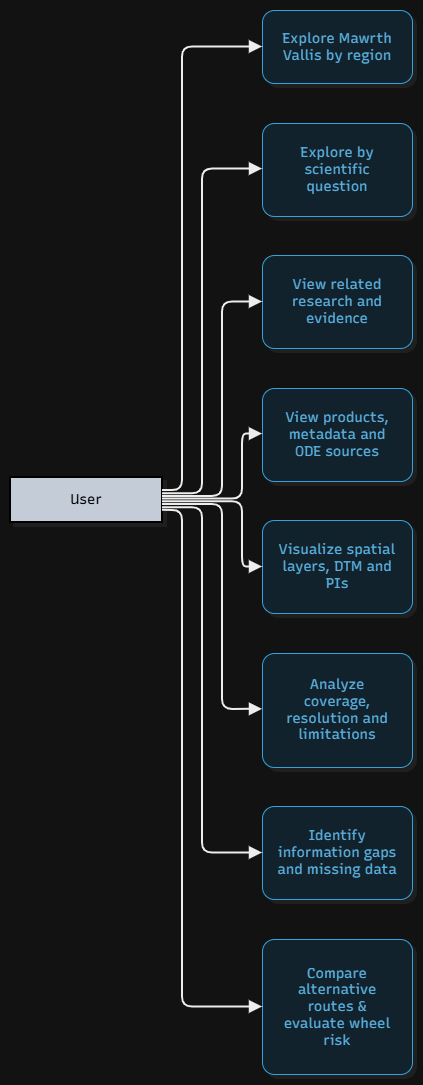

The diagram above was exported from draw.io. Its source (the exported page's mxGraphModel, read from the mxfile embedded in the PNG):
<mxGraphModel dx="1675" dy="918" grid="1" gridSize="10" guides="1" tooltips="1" connect="1" arrows="1" fold="1" page="1" pageScale="1" pageWidth="827" pageHeight="1169" math="0" shadow="0">
  <root>
    <mxCell id="0" />
    <mxCell id="1" parent="0" />
    <UserObject label="" mermaidData="{&#10;  &quot;data&quot;: &quot;graph LR\n    classDef user fill:#1f2937,stroke:#fff,stroke-width:2px,color:#fff;\n    classDef usecase fill:#e0f2fe,stroke:#0284c7,stroke-width:1px,color:#0369a1;\n\n    U[User]:::user\n\n    U --&gt; UC1(Explore Mawrth Vallis by region):::usecase\n    U --&gt; UC2(Explore by scientific question):::usecase\n    U --&gt; UC3(View related research and evidence):::usecase\n    U --&gt; UC4(View products, metadata and ODE sources):::usecase\n    U --&gt; UC5(Visualize spatial layers, DTM and PIs):::usecase\n    U --&gt; UC6(Analyze coverage, resolution and limitations):::usecase\n    U --&gt; UC7(Identify information gaps and missing data):::usecase\n    U --&gt; UC8(Compare alternative routes &amp; evaluate wheel risk):::usecase&quot;,&#10;  &quot;config&quot;: null,&#10;  &quot;version&quot;: &quot;12&quot;&#10;}" id="TsZqQNAhlLHO8ndvMBse-128">
      <mxCell connectable="0" parent="1" style="group;transparentBounds=1;editIcon=1;lockedGroup=0;groupPadding=10;" vertex="1">
        <mxGeometry as="geometry" />
      </mxCell>
    </UserObject>
    <UserObject label="User" mermaidId="n:U" mermaidBaseStyle="html=1;whiteSpace=wrap;strokeWidth=2;fillColor=#1f2937;strokeColor=#fff;fontColor=#fff;fontFamily=Recursive;fontSize=14;shadow=1;shadowColor=#000000;shadowOffsetX=4;shadowOffsetY=4;shadowBlur=0;shadowOpacity=6;" mermaidBaseValue="User" id="TsZqQNAhlLHO8ndvMBse-129">
      <mxCell parent="TsZqQNAhlLHO8ndvMBse-128" style="html=1;whiteSpace=wrap;strokeWidth=2;fillColor=#1f2937;strokeColor=#fff;fontColor=#fff;fontFamily=Recursive;fontSize=14;shadow=1;shadowColor=#000000;shadowOffsetX=4;shadowOffsetY=4;shadowBlur=0;shadowOpacity=6;fontSource=https%3A%2F%2Ffonts.googleapis.com%2Fcss%3Ffamily%3DRecursive;" vertex="1">
        <mxGeometry height="45" width="152" x="30" y="497" as="geometry" />
      </mxCell>
    </UserObject>
    <UserObject label="Explore Mawrth Vallis by region" mermaidId="n:UC1" mermaidBaseStyle="rounded=1;absoluteArcSize=1;arcSize=24;html=1;whiteSpace=wrap;strokeWidth=1;fillColor=#e0f2fe;strokeColor=#0284c7;fontColor=#0369a1;fontFamily=Recursive;fontSize=14;shadow=1;shadowColor=#000000;shadowOffsetX=4;shadowOffsetY=4;shadowBlur=0;shadowOpacity=6;" mermaidBaseValue="Explore Mawrth Vallis by region" id="TsZqQNAhlLHO8ndvMBse-130">
      <mxCell parent="TsZqQNAhlLHO8ndvMBse-128" style="rounded=1;absoluteArcSize=1;arcSize=24;html=1;whiteSpace=wrap;strokeWidth=1;fillColor=#e0f2fe;strokeColor=#0284c7;fontColor=#0369a1;fontFamily=Recursive;fontSize=14;shadow=1;shadowColor=#000000;shadowOffsetX=4;shadowOffsetY=4;shadowBlur=0;shadowOpacity=6;labelWidth=120;fontSource=https%3A%2F%2Ffonts.googleapis.com%2Fcss%3Ffamily%3DRecursive;" vertex="1">
        <mxGeometry height="73" width="150" x="282" y="30" as="geometry" />
      </mxCell>
    </UserObject>
    <UserObject label="Explore by scientific question" mermaidId="n:UC2" mermaidBaseStyle="rounded=1;absoluteArcSize=1;arcSize=24;html=1;whiteSpace=wrap;strokeWidth=1;fillColor=#e0f2fe;strokeColor=#0284c7;fontColor=#0369a1;fontFamily=Recursive;fontSize=14;shadow=1;shadowColor=#000000;shadowOffsetX=4;shadowOffsetY=4;shadowBlur=0;shadowOpacity=6;" mermaidBaseValue="Explore by scientific question" id="TsZqQNAhlLHO8ndvMBse-131">
      <mxCell parent="TsZqQNAhlLHO8ndvMBse-128" style="rounded=1;absoluteArcSize=1;arcSize=24;html=1;whiteSpace=wrap;strokeWidth=1;fillColor=#e0f2fe;strokeColor=#0284c7;fontColor=#0369a1;fontFamily=Recursive;fontSize=14;shadow=1;shadowColor=#000000;shadowOffsetX=4;shadowOffsetY=4;shadowBlur=0;shadowOpacity=6;labelWidth=120;fontSource=https%3A%2F%2Ffonts.googleapis.com%2Fcss%3Ffamily%3DRecursive;" vertex="1">
        <mxGeometry height="93" width="150" x="282" y="143" as="geometry" />
      </mxCell>
    </UserObject>
    <UserObject label="View related research and evidence" mermaidId="n:UC3" mermaidBaseStyle="rounded=1;absoluteArcSize=1;arcSize=24;html=1;whiteSpace=wrap;strokeWidth=1;fillColor=#e0f2fe;strokeColor=#0284c7;fontColor=#0369a1;fontFamily=Recursive;fontSize=14;shadow=1;shadowColor=#000000;shadowOffsetX=4;shadowOffsetY=4;shadowBlur=0;shadowOpacity=6;" mermaidBaseValue="View related research and evidence" id="TsZqQNAhlLHO8ndvMBse-132">
      <mxCell parent="TsZqQNAhlLHO8ndvMBse-128" style="rounded=1;absoluteArcSize=1;arcSize=24;html=1;whiteSpace=wrap;strokeWidth=1;fillColor=#e0f2fe;strokeColor=#0284c7;fontColor=#0369a1;fontFamily=Recursive;fontSize=14;shadow=1;shadowColor=#000000;shadowOffsetX=4;shadowOffsetY=4;shadowBlur=0;shadowOpacity=6;labelWidth=120;fontSource=https%3A%2F%2Ffonts.googleapis.com%2Fcss%3Ffamily%3DRecursive;" vertex="1">
        <mxGeometry height="93" width="150" x="282" y="275" as="geometry" />
      </mxCell>
    </UserObject>
    <UserObject label="View products, metadata and ODE sources" mermaidId="n:UC4" mermaidBaseStyle="rounded=1;absoluteArcSize=1;arcSize=24;html=1;whiteSpace=wrap;strokeWidth=1;fillColor=#e0f2fe;strokeColor=#0284c7;fontColor=#0369a1;fontFamily=Recursive;fontSize=14;shadow=1;shadowColor=#000000;shadowOffsetX=4;shadowOffsetY=4;shadowBlur=0;shadowOpacity=6;" mermaidBaseValue="View products, metadata and ODE sources" id="TsZqQNAhlLHO8ndvMBse-133">
      <mxCell parent="TsZqQNAhlLHO8ndvMBse-128" style="rounded=1;absoluteArcSize=1;arcSize=24;html=1;whiteSpace=wrap;strokeWidth=1;fillColor=#e0f2fe;strokeColor=#0284c7;fontColor=#0369a1;fontFamily=Recursive;fontSize=14;shadow=1;shadowColor=#000000;shadowOffsetX=4;shadowOffsetY=4;shadowBlur=0;shadowOpacity=6;labelWidth=120;fontSource=https%3A%2F%2Ffonts.googleapis.com%2Fcss%3Ffamily%3DRecursive;" vertex="1">
        <mxGeometry height="93" width="150" x="282" y="408" as="geometry" />
      </mxCell>
    </UserObject>
    <UserObject label="Visualize spatial layers, DTM and PIs" mermaidId="n:UC5" mermaidBaseStyle="rounded=1;absoluteArcSize=1;arcSize=24;html=1;whiteSpace=wrap;strokeWidth=1;fillColor=#e0f2fe;strokeColor=#0284c7;fontColor=#0369a1;fontFamily=Recursive;fontSize=14;shadow=1;shadowColor=#000000;shadowOffsetX=4;shadowOffsetY=4;shadowBlur=0;shadowOpacity=6;" mermaidBaseValue="Visualize spatial layers, DTM and PIs" id="TsZqQNAhlLHO8ndvMBse-134">
      <mxCell parent="TsZqQNAhlLHO8ndvMBse-128" style="rounded=1;absoluteArcSize=1;arcSize=24;html=1;whiteSpace=wrap;strokeWidth=1;fillColor=#e0f2fe;strokeColor=#0284c7;fontColor=#0369a1;fontFamily=Recursive;fontSize=14;shadow=1;shadowColor=#000000;shadowOffsetX=4;shadowOffsetY=4;shadowBlur=0;shadowOpacity=6;labelWidth=120;fontSource=https%3A%2F%2Ffonts.googleapis.com%2Fcss%3Ffamily%3DRecursive;" vertex="1">
        <mxGeometry height="93" width="150" x="282" y="540" as="geometry" />
      </mxCell>
    </UserObject>
    <UserObject label="Analyze coverage, resolution and limitations" mermaidId="n:UC6" mermaidBaseStyle="rounded=1;absoluteArcSize=1;arcSize=24;html=1;whiteSpace=wrap;strokeWidth=1;fillColor=#e0f2fe;strokeColor=#0284c7;fontColor=#0369a1;fontFamily=Recursive;fontSize=14;shadow=1;shadowColor=#000000;shadowOffsetX=4;shadowOffsetY=4;shadowBlur=0;shadowOpacity=6;" mermaidBaseValue="Analyze coverage, resolution and limitations" id="TsZqQNAhlLHO8ndvMBse-135">
      <mxCell parent="TsZqQNAhlLHO8ndvMBse-128" style="rounded=1;absoluteArcSize=1;arcSize=24;html=1;whiteSpace=wrap;strokeWidth=1;fillColor=#e0f2fe;strokeColor=#0284c7;fontColor=#0369a1;fontFamily=Recursive;fontSize=14;shadow=1;shadowColor=#000000;shadowOffsetX=4;shadowOffsetY=4;shadowBlur=0;shadowOpacity=6;labelWidth=120;fontSource=https%3A%2F%2Ffonts.googleapis.com%2Fcss%3Ffamily%3DRecursive;" vertex="1">
        <mxGeometry height="114" width="150" x="282" y="673" as="geometry" />
      </mxCell>
    </UserObject>
    <UserObject label="Identify information gaps and missing data" mermaidId="n:UC7" mermaidBaseStyle="rounded=1;absoluteArcSize=1;arcSize=24;html=1;whiteSpace=wrap;strokeWidth=1;fillColor=#e0f2fe;strokeColor=#0284c7;fontColor=#0369a1;fontFamily=Recursive;fontSize=14;shadow=1;shadowColor=#000000;shadowOffsetX=4;shadowOffsetY=4;shadowBlur=0;shadowOpacity=6;" mermaidBaseValue="Identify information gaps and missing data" id="TsZqQNAhlLHO8ndvMBse-136">
      <mxCell parent="TsZqQNAhlLHO8ndvMBse-128" style="rounded=1;absoluteArcSize=1;arcSize=24;html=1;whiteSpace=wrap;strokeWidth=1;fillColor=#e0f2fe;strokeColor=#0284c7;fontColor=#0369a1;fontFamily=Recursive;fontSize=14;shadow=1;shadowColor=#000000;shadowOffsetX=4;shadowOffsetY=4;shadowBlur=0;shadowOpacity=6;labelWidth=120;fontSource=https%3A%2F%2Ffonts.googleapis.com%2Fcss%3Ffamily%3DRecursive;" vertex="1">
        <mxGeometry height="93" width="150" x="282" y="826" as="geometry" />
      </mxCell>
    </UserObject>
    <UserObject label="Compare alternative routes &amp; evaluate wheel risk" mermaidId="n:UC8" mermaidBaseStyle="rounded=1;absoluteArcSize=1;arcSize=24;html=1;whiteSpace=wrap;strokeWidth=1;fillColor=#e0f2fe;strokeColor=#0284c7;fontColor=#0369a1;fontFamily=Recursive;fontSize=14;shadow=1;shadowColor=#000000;shadowOffsetX=4;shadowOffsetY=4;shadowBlur=0;shadowOpacity=6;" mermaidBaseValue="Compare alternative routes &amp; evaluate wheel risk" id="TsZqQNAhlLHO8ndvMBse-137">
      <mxCell parent="TsZqQNAhlLHO8ndvMBse-128" style="rounded=1;absoluteArcSize=1;arcSize=24;html=1;whiteSpace=wrap;strokeWidth=1;fillColor=#e0f2fe;strokeColor=#0284c7;fontColor=#0369a1;fontFamily=Recursive;fontSize=14;shadow=1;shadowColor=#000000;shadowOffsetX=4;shadowOffsetY=4;shadowBlur=0;shadowOpacity=6;labelWidth=120;fontSource=https%3A%2F%2Ffonts.googleapis.com%2Fcss%3Ffamily%3DRecursive;" vertex="1">
        <mxGeometry height="135" width="150" x="282" y="959" as="geometry" />
      </mxCell>
    </UserObject>
    <UserObject label="" mermaidId="e:U-&gt;UC1#0" mermaidBaseStyle="edgeStyle=orthogonalEdgeStyle;rounded=1;curved=0;startArrow=none;endArrow=block;endSize=8;jumpStyle=arc;jumpSize=12;strokeColor=#000000;exitX=1;exitY=0.29;entryX=0;entryY=0.5;strokeWidth=2;targetPerimeterSpacing=4;" mermaidBaseValue="" id="TsZqQNAhlLHO8ndvMBse-138">
      <mxCell edge="1" parent="TsZqQNAhlLHO8ndvMBse-128" source="TsZqQNAhlLHO8ndvMBse-129" style="edgeStyle=orthogonalEdgeStyle;rounded=1;curved=0;startArrow=none;endArrow=block;endSize=8;jumpStyle=arc;jumpSize=12;strokeColor=#000000;exitX=1;exitY=0.29;entryX=0;entryY=0.5;strokeWidth=2;targetPerimeterSpacing=4;" target="TsZqQNAhlLHO8ndvMBse-130">
        <mxGeometry relative="1" as="geometry">
          <Array as="points">
            <mxPoint x="202" y="510" />
            <mxPoint x="202" y="66" />
          </Array>
        </mxGeometry>
      </mxCell>
    </UserObject>
    <UserObject label="" mermaidId="e:U-&gt;UC2#0" mermaidBaseStyle="edgeStyle=orthogonalEdgeStyle;rounded=1;curved=0;startArrow=none;endArrow=block;endSize=8;jumpStyle=arc;jumpSize=12;strokeColor=#000000;exitX=1;exitY=0.36;entryX=0;entryY=0.49;strokeWidth=2;targetPerimeterSpacing=4;" mermaidBaseValue="" id="TsZqQNAhlLHO8ndvMBse-139">
      <mxCell edge="1" parent="TsZqQNAhlLHO8ndvMBse-128" source="TsZqQNAhlLHO8ndvMBse-129" style="edgeStyle=orthogonalEdgeStyle;rounded=1;curved=0;startArrow=none;endArrow=block;endSize=8;jumpStyle=arc;jumpSize=12;strokeColor=#000000;exitX=1;exitY=0.36;entryX=0;entryY=0.49;strokeWidth=2;targetPerimeterSpacing=4;" target="TsZqQNAhlLHO8ndvMBse-131">
        <mxGeometry relative="1" as="geometry">
          <Array as="points">
            <mxPoint x="222" y="513" />
            <mxPoint x="222" y="189" />
          </Array>
        </mxGeometry>
      </mxCell>
    </UserObject>
    <UserObject label="" mermaidId="e:U-&gt;UC3#0" mermaidBaseStyle="edgeStyle=orthogonalEdgeStyle;rounded=1;curved=0;startArrow=none;endArrow=block;endSize=8;jumpStyle=arc;jumpSize=12;strokeColor=#000000;exitX=1;exitY=0.42;entryX=0;entryY=0.5;strokeWidth=2;targetPerimeterSpacing=4;" mermaidBaseValue="" id="TsZqQNAhlLHO8ndvMBse-140">
      <mxCell edge="1" parent="TsZqQNAhlLHO8ndvMBse-128" source="TsZqQNAhlLHO8ndvMBse-129" style="edgeStyle=orthogonalEdgeStyle;rounded=1;curved=0;startArrow=none;endArrow=block;endSize=8;jumpStyle=arc;jumpSize=12;strokeColor=#000000;exitX=1;exitY=0.42;entryX=0;entryY=0.5;strokeWidth=2;targetPerimeterSpacing=4;" target="TsZqQNAhlLHO8ndvMBse-132">
        <mxGeometry relative="1" as="geometry">
          <Array as="points">
            <mxPoint x="242" y="516" />
            <mxPoint x="242" y="321" />
          </Array>
        </mxGeometry>
      </mxCell>
    </UserObject>
    <UserObject label="" mermaidId="e:U-&gt;UC4#0" mermaidBaseStyle="edgeStyle=orthogonalEdgeStyle;rounded=1;curved=0;startArrow=none;endArrow=block;endSize=8;jumpStyle=arc;jumpSize=12;strokeColor=#000000;exitX=1;exitY=0.48;entryX=0;entryY=0.49;strokeWidth=2;targetPerimeterSpacing=4;" mermaidBaseValue="" id="TsZqQNAhlLHO8ndvMBse-141">
      <mxCell edge="1" parent="TsZqQNAhlLHO8ndvMBse-128" source="TsZqQNAhlLHO8ndvMBse-129" style="edgeStyle=orthogonalEdgeStyle;rounded=1;curved=0;startArrow=none;endArrow=block;endSize=8;jumpStyle=arc;jumpSize=12;strokeColor=#000000;exitX=1;exitY=0.48;entryX=0;entryY=0.49;strokeWidth=2;targetPerimeterSpacing=4;" target="TsZqQNAhlLHO8ndvMBse-133">
        <mxGeometry relative="1" as="geometry">
          <Array as="points">
            <mxPoint x="262" y="519" />
            <mxPoint x="262" y="454" />
          </Array>
        </mxGeometry>
      </mxCell>
    </UserObject>
    <UserObject label="" mermaidId="e:U-&gt;UC5#0" mermaidBaseStyle="edgeStyle=orthogonalEdgeStyle;rounded=1;curved=0;startArrow=none;endArrow=block;endSize=8;jumpStyle=arc;jumpSize=12;strokeColor=#000000;exitX=1;exitY=0.54;entryX=0;entryY=0.5;strokeWidth=2;targetPerimeterSpacing=4;" mermaidBaseValue="" id="TsZqQNAhlLHO8ndvMBse-142">
      <mxCell edge="1" parent="TsZqQNAhlLHO8ndvMBse-128" source="TsZqQNAhlLHO8ndvMBse-129" style="edgeStyle=orthogonalEdgeStyle;rounded=1;curved=0;startArrow=none;endArrow=block;endSize=8;jumpStyle=arc;jumpSize=12;strokeColor=#000000;exitX=1;exitY=0.54;entryX=0;entryY=0.5;strokeWidth=2;targetPerimeterSpacing=4;" target="TsZqQNAhlLHO8ndvMBse-134">
        <mxGeometry relative="1" as="geometry">
          <Array as="points">
            <mxPoint x="262" y="521" />
            <mxPoint x="262" y="586" />
          </Array>
        </mxGeometry>
      </mxCell>
    </UserObject>
    <UserObject label="" mermaidId="e:U-&gt;UC6#0" mermaidBaseStyle="edgeStyle=orthogonalEdgeStyle;rounded=1;curved=0;startArrow=none;endArrow=block;endSize=8;jumpStyle=arc;jumpSize=12;strokeColor=#000000;exitX=1;exitY=0.6;entryX=0;entryY=0.49;strokeWidth=2;targetPerimeterSpacing=4;" mermaidBaseValue="" id="TsZqQNAhlLHO8ndvMBse-143">
      <mxCell edge="1" parent="TsZqQNAhlLHO8ndvMBse-128" source="TsZqQNAhlLHO8ndvMBse-129" style="edgeStyle=orthogonalEdgeStyle;rounded=1;curved=0;startArrow=none;endArrow=block;endSize=8;jumpStyle=arc;jumpSize=12;strokeColor=#000000;exitX=1;exitY=0.6;entryX=0;entryY=0.49;strokeWidth=2;targetPerimeterSpacing=4;" target="TsZqQNAhlLHO8ndvMBse-135">
        <mxGeometry relative="1" as="geometry">
          <Array as="points">
            <mxPoint x="242" y="524" />
            <mxPoint x="242" y="729" />
          </Array>
        </mxGeometry>
      </mxCell>
    </UserObject>
    <UserObject label="" mermaidId="e:U-&gt;UC7#0" mermaidBaseStyle="edgeStyle=orthogonalEdgeStyle;rounded=1;curved=0;startArrow=none;endArrow=block;endSize=8;jumpStyle=arc;jumpSize=12;strokeColor=#000000;exitX=1;exitY=0.67;entryX=0;entryY=0.5;strokeWidth=2;targetPerimeterSpacing=4;" mermaidBaseValue="" id="TsZqQNAhlLHO8ndvMBse-144">
      <mxCell edge="1" parent="TsZqQNAhlLHO8ndvMBse-128" source="TsZqQNAhlLHO8ndvMBse-129" style="edgeStyle=orthogonalEdgeStyle;rounded=1;curved=0;startArrow=none;endArrow=block;endSize=8;jumpStyle=arc;jumpSize=12;strokeColor=#000000;exitX=1;exitY=0.67;entryX=0;entryY=0.5;strokeWidth=2;targetPerimeterSpacing=4;" target="TsZqQNAhlLHO8ndvMBse-136">
        <mxGeometry relative="1" as="geometry">
          <Array as="points">
            <mxPoint x="222" y="527" />
            <mxPoint x="222" y="873" />
          </Array>
        </mxGeometry>
      </mxCell>
    </UserObject>
    <UserObject label="" mermaidId="e:U-&gt;UC8#0" mermaidBaseStyle="edgeStyle=orthogonalEdgeStyle;rounded=1;curved=0;startArrow=none;endArrow=block;endSize=8;jumpStyle=arc;jumpSize=12;strokeColor=#000000;exitX=1;exitY=0.73;entryX=0;entryY=0.5;strokeWidth=2;targetPerimeterSpacing=4;" mermaidBaseValue="" id="TsZqQNAhlLHO8ndvMBse-145">
      <mxCell edge="1" parent="TsZqQNAhlLHO8ndvMBse-128" source="TsZqQNAhlLHO8ndvMBse-129" style="edgeStyle=orthogonalEdgeStyle;rounded=1;curved=0;startArrow=none;endArrow=block;endSize=8;jumpStyle=arc;jumpSize=12;strokeColor=#000000;exitX=1;exitY=0.73;entryX=0;entryY=0.5;strokeWidth=2;targetPerimeterSpacing=4;" target="TsZqQNAhlLHO8ndvMBse-137">
        <mxGeometry relative="1" as="geometry">
          <Array as="points">
            <mxPoint x="202" y="530" />
            <mxPoint x="202" y="1026" />
          </Array>
        </mxGeometry>
      </mxCell>
    </UserObject>
  </root>
</mxGraphModel>